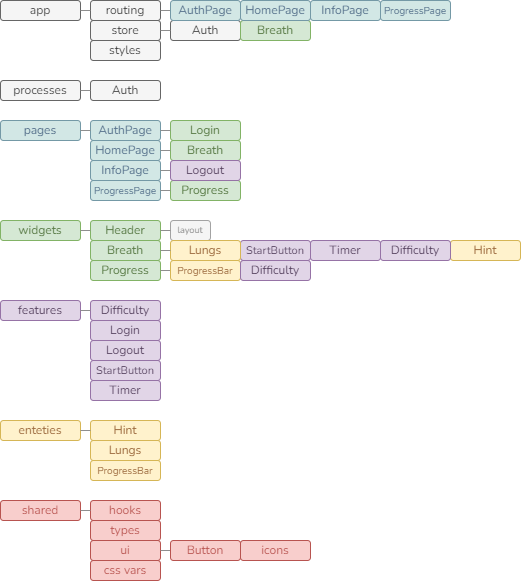

The diagram above was exported from draw.io. Its source (the exported page's mxGraphModel, read from the mxfile embedded in the PNG):
<mxGraphModel dx="868" dy="450" grid="1" gridSize="10" guides="1" tooltips="1" connect="1" arrows="1" fold="1" page="1" pageScale="1" pageWidth="827" pageHeight="1169" math="0" shadow="0">
  <root>
    <mxCell id="0" />
    <mxCell id="1" parent="0" />
    <mxCell id="dHYfVlX3HvR4cN8VIAbj-9" value="" style="edgeStyle=orthogonalEdgeStyle;rounded=0;orthogonalLoop=1;jettySize=auto;html=1;strokeColor=none;fontFamily=Nunito;fontSource=https%3A%2F%2Ffonts.googleapis.com%2Fcss%3Ffamily%3DNunito;" parent="1" source="dHYfVlX3HvR4cN8VIAbj-1" target="dHYfVlX3HvR4cN8VIAbj-8" edge="1">
      <mxGeometry relative="1" as="geometry" />
    </mxCell>
    <mxCell id="dHYfVlX3HvR4cN8VIAbj-1" value="app" style="rounded=1;whiteSpace=wrap;html=1;fontFamily=Nunito;fontSource=https%3A%2F%2Ffonts.googleapis.com%2Fcss%3Ffamily%3DNunito;fillColor=#f5f5f5;fontColor=#333333;strokeColor=#666666;" parent="1" vertex="1">
      <mxGeometry x="50" y="40" width="80" height="20" as="geometry" />
    </mxCell>
    <mxCell id="dHYfVlX3HvR4cN8VIAbj-2" value="pages" style="rounded=1;whiteSpace=wrap;html=1;fontFamily=Nunito;fontSource=https%3A%2F%2Ffonts.googleapis.com%2Fcss%3Ffamily%3DNunito;fillColor=#D2E7E5;strokeColor=#7499A6;fontColor=#57728C;" parent="1" vertex="1">
      <mxGeometry x="50" y="160" width="80" height="20" as="geometry" />
    </mxCell>
    <mxCell id="dHYfVlX3HvR4cN8VIAbj-3" value="features" style="rounded=1;whiteSpace=wrap;html=1;fillColor=#e1d5e7;strokeColor=#9673a6;fontFamily=Nunito;fontSource=https%3A%2F%2Ffonts.googleapis.com%2Fcss%3Ffamily%3DNunito;fontColor=#55415E;" parent="1" vertex="1">
      <mxGeometry x="50" y="340" width="80" height="20" as="geometry" />
    </mxCell>
    <mxCell id="dHYfVlX3HvR4cN8VIAbj-4" value="enteties" style="rounded=1;whiteSpace=wrap;html=1;fillColor=#fff2cc;strokeColor=#d6b656;fontFamily=Nunito;fontSource=https%3A%2F%2Ffonts.googleapis.com%2Fcss%3Ffamily%3DNunito;fontColor=#9C6A3E;" parent="1" vertex="1">
      <mxGeometry x="50" y="460" width="80" height="20" as="geometry" />
    </mxCell>
    <mxCell id="dHYfVlX3HvR4cN8VIAbj-5" value="shared" style="rounded=1;whiteSpace=wrap;html=1;fontFamily=Nunito;fontSource=https%3A%2F%2Ffonts.googleapis.com%2Fcss%3Ffamily%3DNunito;fillColor=#f8cecc;strokeColor=#b85450;fontColor=#B85450;" parent="1" vertex="1">
      <mxGeometry x="50" y="540" width="80" height="20" as="geometry" />
    </mxCell>
    <mxCell id="dHYfVlX3HvR4cN8VIAbj-6" value="store" style="rounded=1;whiteSpace=wrap;html=1;fontFamily=Nunito;fontSource=https%3A%2F%2Ffonts.googleapis.com%2Fcss%3Ffamily%3DNunito;fillColor=#f5f5f5;fontColor=#333333;strokeColor=#666666;" parent="1" vertex="1">
      <mxGeometry x="140" y="60" width="70" height="20" as="geometry" />
    </mxCell>
    <mxCell id="dHYfVlX3HvR4cN8VIAbj-7" value="styles" style="rounded=1;whiteSpace=wrap;html=1;fontFamily=Nunito;fontSource=https%3A%2F%2Ffonts.googleapis.com%2Fcss%3Ffamily%3DNunito;fillColor=#f5f5f5;fontColor=#333333;strokeColor=#666666;" parent="1" vertex="1">
      <mxGeometry x="140" y="80" width="70" height="20" as="geometry" />
    </mxCell>
    <mxCell id="dHYfVlX3HvR4cN8VIAbj-8" value="routing" style="rounded=1;whiteSpace=wrap;html=1;fontFamily=Nunito;fontSource=https%3A%2F%2Ffonts.googleapis.com%2Fcss%3Ffamily%3DNunito;fillColor=#f5f5f5;fontColor=#333333;strokeColor=#666666;" parent="1" vertex="1">
      <mxGeometry x="140" y="40" width="70" height="20" as="geometry" />
    </mxCell>
    <mxCell id="dHYfVlX3HvR4cN8VIAbj-11" value="InfoPage" style="rounded=1;whiteSpace=wrap;html=1;fontFamily=Nunito;fontSource=https%3A%2F%2Ffonts.googleapis.com%2Fcss%3Ffamily%3DNunito;fillColor=#D2E7E5;strokeColor=#7499A6;fontColor=#57728C;" parent="1" vertex="1">
      <mxGeometry x="140" y="200" width="70" height="20" as="geometry" />
    </mxCell>
    <mxCell id="dHYfVlX3HvR4cN8VIAbj-12" value="HomePage" style="rounded=1;whiteSpace=wrap;html=1;fontFamily=Nunito;fontSource=https%3A%2F%2Ffonts.googleapis.com%2Fcss%3Ffamily%3DNunito;fillColor=#D2E7E5;strokeColor=#7499A6;fontColor=#57728C;" parent="1" vertex="1">
      <mxGeometry x="140" y="180" width="70" height="20" as="geometry" />
    </mxCell>
    <mxCell id="dHYfVlX3HvR4cN8VIAbj-13" value="ProgressPage" style="rounded=1;whiteSpace=wrap;html=1;fontFamily=Nunito;fontSource=https%3A%2F%2Ffonts.googleapis.com%2Fcss%3Ffamily%3DNunito;fillColor=#D2E7E5;strokeColor=#7499A6;fontColor=#57728C;fontSize=10;" parent="1" vertex="1">
      <mxGeometry x="140" y="220" width="70" height="20" as="geometry" />
    </mxCell>
    <mxCell id="dHYfVlX3HvR4cN8VIAbj-14" value="Difficulty" style="rounded=1;whiteSpace=wrap;html=1;fillColor=#e1d5e7;strokeColor=#9673a6;fontFamily=Nunito;fontSource=https%3A%2F%2Ffonts.googleapis.com%2Fcss%3Ffamily%3DNunito;fontColor=#55415E;fontSize=12;" parent="1" vertex="1">
      <mxGeometry x="140" y="340" width="70" height="20" as="geometry" />
    </mxCell>
    <mxCell id="dHYfVlX3HvR4cN8VIAbj-15" value="Lungs" style="rounded=1;whiteSpace=wrap;html=1;fillColor=#fff2cc;strokeColor=#d6b656;fontFamily=Nunito;fontSource=https%3A%2F%2Ffonts.googleapis.com%2Fcss%3Ffamily%3DNunito;fontColor=#9C6A3E;" parent="1" vertex="1">
      <mxGeometry x="140" y="480" width="70" height="20" as="geometry" />
    </mxCell>
    <mxCell id="dHYfVlX3HvR4cN8VIAbj-16" value="StartButton" style="rounded=1;whiteSpace=wrap;html=1;fillColor=#e1d5e7;strokeColor=#9673a6;fontFamily=Nunito;fontSource=https%3A%2F%2Ffonts.googleapis.com%2Fcss%3Ffamily%3DNunito;fontColor=#55415E;fontSize=11;" parent="1" vertex="1">
      <mxGeometry x="140" y="400" width="70" height="20" as="geometry" />
    </mxCell>
    <mxCell id="dHYfVlX3HvR4cN8VIAbj-19" value="Hint" style="rounded=1;whiteSpace=wrap;html=1;fillColor=#fff2cc;strokeColor=#d6b656;fontFamily=Nunito;fontSource=https%3A%2F%2Ffonts.googleapis.com%2Fcss%3Ffamily%3DNunito;fontColor=#9C6A3E;" parent="1" vertex="1">
      <mxGeometry x="140" y="460" width="70" height="20" as="geometry" />
    </mxCell>
    <mxCell id="dHYfVlX3HvR4cN8VIAbj-20" value="ProgressBar" style="rounded=1;whiteSpace=wrap;html=1;fillColor=#fff2cc;strokeColor=#d6b656;fontFamily=Nunito;fontSource=https%3A%2F%2Ffonts.googleapis.com%2Fcss%3Ffamily%3DNunito;fontColor=#9C6A3E;fontSize=10;" parent="1" vertex="1">
      <mxGeometry x="140" y="500" width="70" height="20" as="geometry" />
    </mxCell>
    <mxCell id="dHYfVlX3HvR4cN8VIAbj-21" value="Auth" style="rounded=1;whiteSpace=wrap;html=1;fontFamily=Nunito;fontSource=https%3A%2F%2Ffonts.googleapis.com%2Fcss%3Ffamily%3DNunito;fillColor=#f5f5f5;fontColor=#333333;strokeColor=#666666;" parent="1" vertex="1">
      <mxGeometry x="140" y="120" width="70" height="20" as="geometry" />
    </mxCell>
    <mxCell id="dHYfVlX3HvR4cN8VIAbj-22" value="css vars" style="rounded=1;whiteSpace=wrap;html=1;fontFamily=Nunito;fontSource=https%3A%2F%2Ffonts.googleapis.com%2Fcss%3Ffamily%3DNunito;fillColor=#f8cecc;strokeColor=#b85450;fontColor=#B85450;" parent="1" vertex="1">
      <mxGeometry x="140" y="600" width="70" height="20" as="geometry" />
    </mxCell>
    <mxCell id="dHYfVlX3HvR4cN8VIAbj-23" value="hooks" style="rounded=1;whiteSpace=wrap;html=1;fontFamily=Nunito;fontSource=https%3A%2F%2Ffonts.googleapis.com%2Fcss%3Ffamily%3DNunito;fillColor=#f8cecc;strokeColor=#b85450;fontColor=#B85450;" parent="1" vertex="1">
      <mxGeometry x="140" y="540" width="70" height="20" as="geometry" />
    </mxCell>
    <mxCell id="dHYfVlX3HvR4cN8VIAbj-24" value="types" style="rounded=1;whiteSpace=wrap;html=1;fontFamily=Nunito;fontSource=https%3A%2F%2Ffonts.googleapis.com%2Fcss%3Ffamily%3DNunito;fillColor=#f8cecc;strokeColor=#b85450;fontColor=#B85450;" parent="1" vertex="1">
      <mxGeometry x="140" y="560" width="70" height="20" as="geometry" />
    </mxCell>
    <mxCell id="dHYfVlX3HvR4cN8VIAbj-25" value="widgets" style="rounded=1;whiteSpace=wrap;html=1;fillColor=#d5e8d4;strokeColor=#82b366;fontFamily=Nunito;fontSource=https%3A%2F%2Ffonts.googleapis.com%2Fcss%3Ffamily%3DNunito;fontColor=#597A46;" parent="1" vertex="1">
      <mxGeometry x="50" y="260" width="80" height="20" as="geometry" />
    </mxCell>
    <mxCell id="dHYfVlX3HvR4cN8VIAbj-26" value="Header" style="rounded=1;whiteSpace=wrap;html=1;fillColor=#d5e8d4;strokeColor=#82b366;fontFamily=Nunito;fontSource=https%3A%2F%2Ffonts.googleapis.com%2Fcss%3Ffamily%3DNunito;fontColor=#597A46;" parent="1" vertex="1">
      <mxGeometry x="140" y="260" width="70" height="20" as="geometry" />
    </mxCell>
    <mxCell id="dHYfVlX3HvR4cN8VIAbj-27" value="processes" style="rounded=1;whiteSpace=wrap;html=1;fontFamily=Nunito;fontSource=https%3A%2F%2Ffonts.googleapis.com%2Fcss%3Ffamily%3DNunito;fillColor=#f5f5f5;fontColor=#333333;strokeColor=#666666;" parent="1" vertex="1">
      <mxGeometry x="50" y="120" width="80" height="20" as="geometry" />
    </mxCell>
    <mxCell id="dHYfVlX3HvR4cN8VIAbj-28" value="AuthPage" style="rounded=1;whiteSpace=wrap;html=1;fontFamily=Nunito;fontSource=https%3A%2F%2Ffonts.googleapis.com%2Fcss%3Ffamily%3DNunito;fillColor=#D2E7E5;strokeColor=#7499A6;fontColor=#57728C;" parent="1" vertex="1">
      <mxGeometry x="140" y="160" width="70" height="20" as="geometry" />
    </mxCell>
    <mxCell id="dHYfVlX3HvR4cN8VIAbj-29" value="Breath" style="rounded=1;whiteSpace=wrap;html=1;fillColor=#d5e8d4;strokeColor=#82b366;fontFamily=Nunito;fontSource=https%3A%2F%2Ffonts.googleapis.com%2Fcss%3Ffamily%3DNunito;fontColor=#597A46;" parent="1" vertex="1">
      <mxGeometry x="140" y="280" width="70" height="20" as="geometry" />
    </mxCell>
    <mxCell id="dHYfVlX3HvR4cN8VIAbj-30" value="Progress" style="rounded=1;whiteSpace=wrap;html=1;fillColor=#d5e8d4;strokeColor=#82b366;fontFamily=Nunito;fontSource=https%3A%2F%2Ffonts.googleapis.com%2Fcss%3Ffamily%3DNunito;fontColor=#597A46;" parent="1" vertex="1">
      <mxGeometry x="140" y="300" width="70" height="20" as="geometry" />
    </mxCell>
    <mxCell id="dHYfVlX3HvR4cN8VIAbj-31" value="Timer" style="rounded=1;whiteSpace=wrap;html=1;fillColor=#e1d5e7;strokeColor=#9673a6;fontFamily=Nunito;fontSource=https%3A%2F%2Ffonts.googleapis.com%2Fcss%3Ffamily%3DNunito;fontColor=#55415E;" parent="1" vertex="1">
      <mxGeometry x="140" y="420" width="70" height="20" as="geometry" />
    </mxCell>
    <mxCell id="dHYfVlX3HvR4cN8VIAbj-34" value="Breath" style="rounded=1;whiteSpace=wrap;html=1;glass=0;sketch=0;fontFamily=Nunito;fontSource=https%3A%2F%2Ffonts.googleapis.com%2Fcss%3Ffamily%3DNunito;fillColor=#d5e8d4;strokeColor=#82b366;fontColor=#597A46;" parent="1" vertex="1">
      <mxGeometry x="220" y="180" width="70" height="20" as="geometry" />
    </mxCell>
    <mxCell id="dHYfVlX3HvR4cN8VIAbj-39" value="Progress" style="rounded=1;whiteSpace=wrap;html=1;glass=0;sketch=0;fontFamily=Nunito;fontSource=https%3A%2F%2Ffonts.googleapis.com%2Fcss%3Ffamily%3DNunito;fillColor=#d5e8d4;strokeColor=#82b366;fontColor=#597A46;" parent="1" vertex="1">
      <mxGeometry x="220" y="220" width="70" height="20" as="geometry" />
    </mxCell>
    <mxCell id="dHYfVlX3HvR4cN8VIAbj-40" value="&lt;font color=&quot;#919191&quot; style=&quot;font-size: 9px;&quot;&gt;layout&lt;/font&gt;" style="rounded=1;whiteSpace=wrap;html=1;glass=0;sketch=0;fontFamily=Nunito;fontSource=https%3A%2F%2Ffonts.googleapis.com%2Fcss%3Ffamily%3DNunito;fillColor=#f5f5f5;fontColor=#333333;strokeColor=#A3A3A3;fontSize=9;" parent="1" vertex="1">
      <mxGeometry x="220" y="260" width="40" height="20" as="geometry" />
    </mxCell>
    <mxCell id="dHYfVlX3HvR4cN8VIAbj-49" value="Login" style="rounded=1;whiteSpace=wrap;html=1;glass=0;sketch=0;fontFamily=Nunito;fontSource=https%3A%2F%2Ffonts.googleapis.com%2Fcss%3Ffamily%3DNunito;fillColor=#d5e8d4;strokeColor=#82b366;fontColor=#597A46;" parent="1" vertex="1">
      <mxGeometry x="220" y="160" width="70" height="20" as="geometry" />
    </mxCell>
    <mxCell id="37UsU798OOVPtxREQneL-22" value="StartButton" style="rounded=1;whiteSpace=wrap;html=1;fillColor=#e1d5e7;strokeColor=#9673a6;fontFamily=Nunito;fontSource=https%3A%2F%2Ffonts.googleapis.com%2Fcss%3Ffamily%3DNunito;fontColor=#55415E;fontSize=11;" parent="1" vertex="1">
      <mxGeometry x="290" y="280" width="70" height="20" as="geometry" />
    </mxCell>
    <mxCell id="37UsU798OOVPtxREQneL-24" value="Lungs" style="rounded=1;whiteSpace=wrap;html=1;fillColor=#fff2cc;strokeColor=#d6b656;fontFamily=Nunito;fontSource=https%3A%2F%2Ffonts.googleapis.com%2Fcss%3Ffamily%3DNunito;fontColor=#9C6A3E;" parent="1" vertex="1">
      <mxGeometry x="220" y="280" width="70" height="20" as="geometry" />
    </mxCell>
    <mxCell id="37UsU798OOVPtxREQneL-25" value="Timer" style="rounded=1;whiteSpace=wrap;html=1;fillColor=#e1d5e7;strokeColor=#9673a6;fontFamily=Nunito;fontSource=https%3A%2F%2Ffonts.googleapis.com%2Fcss%3Ffamily%3DNunito;fontColor=#55415E;" parent="1" vertex="1">
      <mxGeometry x="360" y="280" width="70" height="20" as="geometry" />
    </mxCell>
    <mxCell id="37UsU798OOVPtxREQneL-32" value="Hint" style="rounded=1;whiteSpace=wrap;html=1;fillColor=#fff2cc;strokeColor=#d6b656;fontFamily=Nunito;fontSource=https%3A%2F%2Ffonts.googleapis.com%2Fcss%3Ffamily%3DNunito;fontColor=#9C6A3E;" parent="1" vertex="1">
      <mxGeometry x="500" y="280" width="70" height="20" as="geometry" />
    </mxCell>
    <mxCell id="37UsU798OOVPtxREQneL-38" value="" style="line;strokeWidth=1;strokeColor=#8F8F8F;fontSize=1;html=1;" parent="1" vertex="1">
      <mxGeometry x="210" y="185" width="10" height="10" as="geometry" />
    </mxCell>
    <mxCell id="37UsU798OOVPtxREQneL-40" value="" style="line;strokeWidth=1;strokeColor=#8F8F8F;fontSize=1;html=1;" parent="1" vertex="1">
      <mxGeometry x="210" y="205" width="10" height="10" as="geometry" />
    </mxCell>
    <mxCell id="37UsU798OOVPtxREQneL-41" value="" style="line;strokeWidth=1;strokeColor=#8F8F8F;fontSize=1;html=1;" parent="1" vertex="1">
      <mxGeometry x="210" y="225" width="10" height="10" as="geometry" />
    </mxCell>
    <mxCell id="37UsU798OOVPtxREQneL-42" value="" style="line;strokeWidth=1;strokeColor=#8F8F8F;fontSize=1;html=1;" parent="1" vertex="1">
      <mxGeometry x="210" y="265" width="10" height="10" as="geometry" />
    </mxCell>
    <mxCell id="37UsU798OOVPtxREQneL-43" value="" style="line;strokeWidth=1;strokeColor=#8F8F8F;fontSize=1;html=1;" parent="1" vertex="1">
      <mxGeometry x="210" y="285" width="10" height="10" as="geometry" />
    </mxCell>
    <mxCell id="37UsU798OOVPtxREQneL-44" value="" style="line;strokeWidth=1;strokeColor=#8F8F8F;fontSize=1;html=1;" parent="1" vertex="1">
      <mxGeometry x="210" y="305" width="10" height="10" as="geometry" />
    </mxCell>
    <mxCell id="37UsU798OOVPtxREQneL-45" value="" style="line;strokeWidth=1;strokeColor=#8F8F8F;fontSize=1;html=1;" parent="1" vertex="1">
      <mxGeometry x="210" y="45" width="10" height="10" as="geometry" />
    </mxCell>
    <mxCell id="37UsU798OOVPtxREQneL-46" value="" style="line;strokeWidth=1;strokeColor=#8F8F8F;fontSize=1;html=1;" parent="1" vertex="1">
      <mxGeometry x="130" y="45" width="10" height="10" as="geometry" />
    </mxCell>
    <mxCell id="37UsU798OOVPtxREQneL-47" value="" style="line;strokeWidth=1;strokeColor=#8F8F8F;fontSize=1;html=1;" parent="1" vertex="1">
      <mxGeometry x="130" y="125" width="10" height="10" as="geometry" />
    </mxCell>
    <mxCell id="37UsU798OOVPtxREQneL-48" value="" style="line;strokeWidth=1;strokeColor=#8F8F8F;fontSize=1;html=1;" parent="1" vertex="1">
      <mxGeometry x="130" y="165" width="10" height="10" as="geometry" />
    </mxCell>
    <mxCell id="37UsU798OOVPtxREQneL-49" value="" style="line;strokeWidth=1;strokeColor=#8F8F8F;fontSize=1;html=1;" parent="1" vertex="1">
      <mxGeometry x="130" y="265" width="10" height="10" as="geometry" />
    </mxCell>
    <mxCell id="37UsU798OOVPtxREQneL-50" value="" style="line;strokeWidth=1;strokeColor=#8F8F8F;fontSize=1;html=1;" parent="1" vertex="1">
      <mxGeometry x="130" y="345" width="10" height="10" as="geometry" />
    </mxCell>
    <mxCell id="37UsU798OOVPtxREQneL-51" value="" style="line;strokeWidth=1;strokeColor=#8F8F8F;fontSize=1;html=1;" parent="1" vertex="1">
      <mxGeometry x="130" y="545" width="10" height="10" as="geometry" />
    </mxCell>
    <mxCell id="37UsU798OOVPtxREQneL-52" value="" style="line;strokeWidth=1;strokeColor=#8F8F8F;fontSize=1;html=1;" parent="1" vertex="1">
      <mxGeometry x="130" y="465" width="10" height="10" as="geometry" />
    </mxCell>
    <mxCell id="e7onofiwieXZxWi1OyiW-1" value="ProgressBar" style="rounded=1;whiteSpace=wrap;html=1;fillColor=#fff2cc;strokeColor=#d6b656;fontFamily=Nunito;fontSource=https%3A%2F%2Ffonts.googleapis.com%2Fcss%3Ffamily%3DNunito;fontColor=#9C6A3E;fontSize=10;" parent="1" vertex="1">
      <mxGeometry x="220" y="300" width="70" height="20" as="geometry" />
    </mxCell>
    <mxCell id="e7onofiwieXZxWi1OyiW-2" value="Difficulty" style="rounded=1;whiteSpace=wrap;html=1;fillColor=#e1d5e7;strokeColor=#9673a6;fontFamily=Nunito;fontSource=https%3A%2F%2Ffonts.googleapis.com%2Fcss%3Ffamily%3DNunito;fontColor=#55415E;fontSize=12;" parent="1" vertex="1">
      <mxGeometry x="290" y="300" width="70" height="20" as="geometry" />
    </mxCell>
    <mxCell id="e7onofiwieXZxWi1OyiW-3" value="Difficulty" style="rounded=1;whiteSpace=wrap;html=1;fillColor=#e1d5e7;strokeColor=#9673a6;fontFamily=Nunito;fontSource=https%3A%2F%2Ffonts.googleapis.com%2Fcss%3Ffamily%3DNunito;fontColor=#55415E;fontSize=12;" parent="1" vertex="1">
      <mxGeometry x="430" y="280" width="70" height="20" as="geometry" />
    </mxCell>
    <mxCell id="e7onofiwieXZxWi1OyiW-5" value="ui" style="rounded=1;whiteSpace=wrap;html=1;fontFamily=Nunito;fontSource=https%3A%2F%2Ffonts.googleapis.com%2Fcss%3Ffamily%3DNunito;fillColor=#f8cecc;strokeColor=#b85450;fontColor=#B85450;" parent="1" vertex="1">
      <mxGeometry x="140" y="580" width="70" height="20" as="geometry" />
    </mxCell>
    <mxCell id="e7onofiwieXZxWi1OyiW-6" value="icons" style="rounded=1;whiteSpace=wrap;html=1;fontFamily=Nunito;fontSource=https%3A%2F%2Ffonts.googleapis.com%2Fcss%3Ffamily%3DNunito;fillColor=#f8cecc;strokeColor=#b85450;fontColor=#B85450;" parent="1" vertex="1">
      <mxGeometry x="290" y="580" width="70" height="20" as="geometry" />
    </mxCell>
    <mxCell id="e7onofiwieXZxWi1OyiW-9" value="Auth" style="rounded=1;whiteSpace=wrap;html=1;fontFamily=Nunito;fontSource=https%3A%2F%2Ffonts.googleapis.com%2Fcss%3Ffamily%3DNunito;fillColor=#f5f5f5;fontColor=#333333;strokeColor=#666666;" parent="1" vertex="1">
      <mxGeometry x="220" y="60" width="70" height="20" as="geometry" />
    </mxCell>
    <mxCell id="e7onofiwieXZxWi1OyiW-10" value="Breath" style="rounded=1;whiteSpace=wrap;html=1;fillColor=#d5e8d4;strokeColor=#82b366;fontFamily=Nunito;fontSource=https%3A%2F%2Ffonts.googleapis.com%2Fcss%3Ffamily%3DNunito;fontColor=#597A46;" parent="1" vertex="1">
      <mxGeometry x="290" y="60" width="70" height="20" as="geometry" />
    </mxCell>
    <mxCell id="e7onofiwieXZxWi1OyiW-11" value="" style="line;strokeWidth=1;strokeColor=#8F8F8F;fontSize=1;html=1;" parent="1" vertex="1">
      <mxGeometry x="210" y="65" width="10" height="10" as="geometry" />
    </mxCell>
    <mxCell id="e7onofiwieXZxWi1OyiW-12" value="Logout" style="rounded=1;whiteSpace=wrap;html=1;fillColor=#e1d5e7;strokeColor=#9673a6;fontFamily=Nunito;fontSource=https%3A%2F%2Ffonts.googleapis.com%2Fcss%3Ffamily%3DNunito;fontColor=#55415E;" parent="1" vertex="1">
      <mxGeometry x="140" y="380" width="70" height="20" as="geometry" />
    </mxCell>
    <mxCell id="e7onofiwieXZxWi1OyiW-13" value="Logout" style="rounded=1;whiteSpace=wrap;html=1;fillColor=#e1d5e7;strokeColor=#9673a6;fontFamily=Nunito;fontSource=https%3A%2F%2Ffonts.googleapis.com%2Fcss%3Ffamily%3DNunito;fontColor=#55415E;" parent="1" vertex="1">
      <mxGeometry x="220" y="200" width="70" height="20" as="geometry" />
    </mxCell>
    <mxCell id="e7onofiwieXZxWi1OyiW-14" value="Login" style="rounded=1;whiteSpace=wrap;html=1;fillColor=#e1d5e7;strokeColor=#9673a6;fontFamily=Nunito;fontSource=https%3A%2F%2Ffonts.googleapis.com%2Fcss%3Ffamily%3DNunito;fontColor=#55415E;fontSize=12;" parent="1" vertex="1">
      <mxGeometry x="140" y="360" width="70" height="20" as="geometry" />
    </mxCell>
    <mxCell id="WGabq5YesSkrp0jA7MJj-1" value="" style="line;strokeWidth=1;strokeColor=#8F8F8F;fontSize=1;html=1;" vertex="1" parent="1">
      <mxGeometry x="210" y="165" width="10" height="10" as="geometry" />
    </mxCell>
    <mxCell id="WGabq5YesSkrp0jA7MJj-3" value="AuthPage" style="rounded=1;whiteSpace=wrap;html=1;fontFamily=Nunito;fontSource=https%3A%2F%2Ffonts.googleapis.com%2Fcss%3Ffamily%3DNunito;fillColor=#D2E7E5;strokeColor=#7499A6;fontColor=#57728C;" vertex="1" parent="1">
      <mxGeometry x="220" y="40" width="70" height="20" as="geometry" />
    </mxCell>
    <mxCell id="WGabq5YesSkrp0jA7MJj-4" value="HomePage" style="rounded=1;whiteSpace=wrap;html=1;fontFamily=Nunito;fontSource=https%3A%2F%2Ffonts.googleapis.com%2Fcss%3Ffamily%3DNunito;fillColor=#D2E7E5;strokeColor=#7499A6;fontColor=#57728C;" vertex="1" parent="1">
      <mxGeometry x="290" y="40" width="70" height="20" as="geometry" />
    </mxCell>
    <mxCell id="WGabq5YesSkrp0jA7MJj-5" value="InfoPage" style="rounded=1;whiteSpace=wrap;html=1;fontFamily=Nunito;fontSource=https%3A%2F%2Ffonts.googleapis.com%2Fcss%3Ffamily%3DNunito;fillColor=#D2E7E5;strokeColor=#7499A6;fontColor=#57728C;" vertex="1" parent="1">
      <mxGeometry x="360" y="40" width="70" height="20" as="geometry" />
    </mxCell>
    <mxCell id="WGabq5YesSkrp0jA7MJj-6" value="ProgressPage" style="rounded=1;whiteSpace=wrap;html=1;fontFamily=Nunito;fontSource=https%3A%2F%2Ffonts.googleapis.com%2Fcss%3Ffamily%3DNunito;fillColor=#D2E7E5;strokeColor=#7499A6;fontColor=#57728C;fontSize=10;" vertex="1" parent="1">
      <mxGeometry x="430" y="40" width="70" height="20" as="geometry" />
    </mxCell>
    <mxCell id="WGabq5YesSkrp0jA7MJj-9" value="" style="line;strokeWidth=1;strokeColor=#8F8F8F;fontSize=1;html=1;" vertex="1" parent="1">
      <mxGeometry x="210" y="585" width="10" height="10" as="geometry" />
    </mxCell>
    <mxCell id="WGabq5YesSkrp0jA7MJj-10" value="Button" style="rounded=1;whiteSpace=wrap;html=1;fontFamily=Nunito;fontSource=https%3A%2F%2Ffonts.googleapis.com%2Fcss%3Ffamily%3DNunito;fillColor=#f8cecc;strokeColor=#b85450;fontColor=#B85450;" vertex="1" parent="1">
      <mxGeometry x="220" y="580" width="70" height="20" as="geometry" />
    </mxCell>
  </root>
</mxGraphModel>